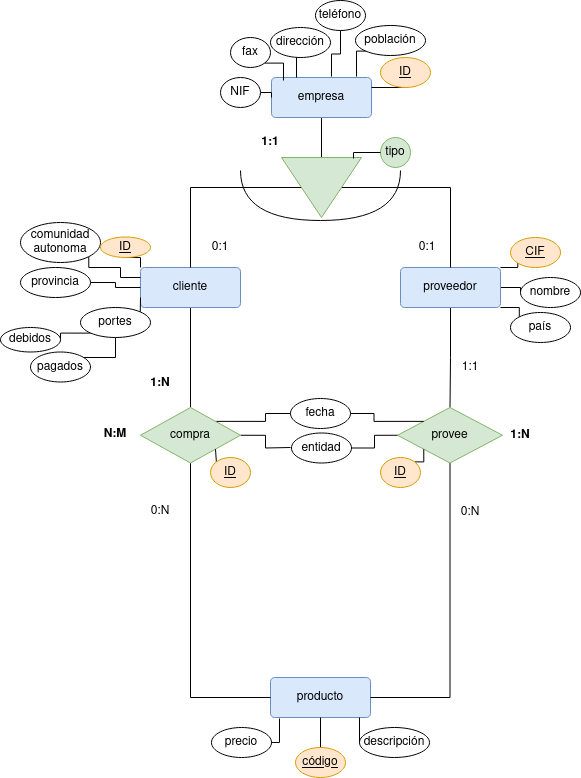

The diagram above was exported from draw.io. Its source (the exported page's mxGraphModel, read from the mxfile embedded in the PNG):
<mxGraphModel dx="1434" dy="795" grid="1" gridSize="10" guides="1" tooltips="1" connect="1" arrows="1" fold="1" page="1" pageScale="1" pageWidth="827" pageHeight="1169" math="0" shadow="0">
  <root>
    <mxCell id="0" />
    <mxCell id="1" parent="0" />
    <mxCell id="tli_p0ZEPbEqmwboCu_G-58" style="edgeStyle=orthogonalEdgeStyle;rounded=0;orthogonalLoop=1;jettySize=auto;html=1;exitX=0.5;exitY=1;exitDx=0;exitDy=0;entryX=0.5;entryY=0;entryDx=0;entryDy=0;endArrow=none;endFill=0;" edge="1" parent="1" source="tli_p0ZEPbEqmwboCu_G-1" target="tli_p0ZEPbEqmwboCu_G-49">
      <mxGeometry relative="1" as="geometry" />
    </mxCell>
    <mxCell id="tli_p0ZEPbEqmwboCu_G-1" value="cliente" style="rounded=1;arcSize=10;whiteSpace=wrap;html=1;align=center;fillColor=#dae8fc;strokeColor=#6c8ebf;" vertex="1" parent="1">
      <mxGeometry x="190" y="510" width="100" height="40" as="geometry" />
    </mxCell>
    <mxCell id="tli_p0ZEPbEqmwboCu_G-54" style="edgeStyle=orthogonalEdgeStyle;rounded=0;orthogonalLoop=1;jettySize=auto;html=1;exitX=1;exitY=0;exitDx=0;exitDy=0;entryX=0;entryY=1;entryDx=0;entryDy=0;endArrow=none;endFill=0;" edge="1" parent="1" source="tli_p0ZEPbEqmwboCu_G-2" target="tli_p0ZEPbEqmwboCu_G-37">
      <mxGeometry relative="1" as="geometry" />
    </mxCell>
    <mxCell id="tli_p0ZEPbEqmwboCu_G-56" style="edgeStyle=orthogonalEdgeStyle;rounded=0;orthogonalLoop=1;jettySize=auto;html=1;exitX=1;exitY=0.5;exitDx=0;exitDy=0;endArrow=none;endFill=0;" edge="1" parent="1" source="tli_p0ZEPbEqmwboCu_G-2" target="tli_p0ZEPbEqmwboCu_G-53">
      <mxGeometry relative="1" as="geometry" />
    </mxCell>
    <mxCell id="tli_p0ZEPbEqmwboCu_G-57" style="edgeStyle=orthogonalEdgeStyle;rounded=0;orthogonalLoop=1;jettySize=auto;html=1;exitX=1;exitY=1;exitDx=0;exitDy=0;entryX=0;entryY=0;entryDx=0;entryDy=0;endArrow=none;endFill=0;" edge="1" parent="1" source="tli_p0ZEPbEqmwboCu_G-2" target="tli_p0ZEPbEqmwboCu_G-55">
      <mxGeometry relative="1" as="geometry" />
    </mxCell>
    <mxCell id="tli_p0ZEPbEqmwboCu_G-59" value="" style="edgeStyle=orthogonalEdgeStyle;rounded=0;orthogonalLoop=1;jettySize=auto;html=1;endArrow=none;endFill=0;" edge="1" parent="1" source="tli_p0ZEPbEqmwboCu_G-2" target="tli_p0ZEPbEqmwboCu_G-50">
      <mxGeometry relative="1" as="geometry" />
    </mxCell>
    <mxCell id="tli_p0ZEPbEqmwboCu_G-2" value="proveedor" style="rounded=1;arcSize=10;whiteSpace=wrap;html=1;align=center;fillColor=#dae8fc;strokeColor=#6c8ebf;" vertex="1" parent="1">
      <mxGeometry x="450" y="510" width="100" height="40" as="geometry" />
    </mxCell>
    <mxCell id="tli_p0ZEPbEqmwboCu_G-11" style="edgeStyle=orthogonalEdgeStyle;rounded=0;orthogonalLoop=1;jettySize=auto;html=1;exitX=0.5;exitY=1;exitDx=0;exitDy=0;endArrow=none;endFill=0;" edge="1" parent="1" source="tli_p0ZEPbEqmwboCu_G-3" target="tli_p0ZEPbEqmwboCu_G-8">
      <mxGeometry relative="1" as="geometry" />
    </mxCell>
    <mxCell id="tli_p0ZEPbEqmwboCu_G-3" value="empresa" style="rounded=1;arcSize=10;whiteSpace=wrap;html=1;align=center;fillColor=#dae8fc;strokeColor=#6c8ebf;" vertex="1" parent="1">
      <mxGeometry x="321" y="320" width="100" height="40" as="geometry" />
    </mxCell>
    <mxCell id="tli_p0ZEPbEqmwboCu_G-9" style="edgeStyle=orthogonalEdgeStyle;rounded=0;orthogonalLoop=1;jettySize=auto;html=1;exitX=0.5;exitY=0;exitDx=0;exitDy=0;entryX=0.5;entryY=0;entryDx=0;entryDy=0;endArrow=none;endFill=0;" edge="1" parent="1" source="tli_p0ZEPbEqmwboCu_G-8" target="tli_p0ZEPbEqmwboCu_G-2">
      <mxGeometry relative="1" as="geometry" />
    </mxCell>
    <mxCell id="tli_p0ZEPbEqmwboCu_G-10" style="edgeStyle=orthogonalEdgeStyle;rounded=0;orthogonalLoop=1;jettySize=auto;html=1;exitX=0.5;exitY=1;exitDx=0;exitDy=0;entryX=0.5;entryY=0;entryDx=0;entryDy=0;endArrow=none;endFill=0;" edge="1" parent="1" source="tli_p0ZEPbEqmwboCu_G-8" target="tli_p0ZEPbEqmwboCu_G-1">
      <mxGeometry relative="1" as="geometry" />
    </mxCell>
    <mxCell id="tli_p0ZEPbEqmwboCu_G-8" value="" style="triangle;whiteSpace=wrap;html=1;rotation=0;direction=south;fillColor=#d5e8d4;strokeColor=#82b366;" vertex="1" parent="1">
      <mxGeometry x="331" y="400" width="80" height="60" as="geometry" />
    </mxCell>
    <mxCell id="tli_p0ZEPbEqmwboCu_G-12" value="tipo" style="ellipse;whiteSpace=wrap;html=1;fillColor=#d5e8d4;strokeColor=#82b366;" vertex="1" parent="1">
      <mxGeometry x="430" y="380" width="30" height="30" as="geometry" />
    </mxCell>
    <mxCell id="tli_p0ZEPbEqmwboCu_G-16" style="edgeStyle=orthogonalEdgeStyle;rounded=0;orthogonalLoop=1;jettySize=auto;html=1;exitX=0;exitY=0.5;exitDx=0;exitDy=0;entryX=0.017;entryY=0.1;entryDx=0;entryDy=0;entryPerimeter=0;endArrow=none;endFill=0;" edge="1" parent="1" source="tli_p0ZEPbEqmwboCu_G-12" target="tli_p0ZEPbEqmwboCu_G-8">
      <mxGeometry relative="1" as="geometry" />
    </mxCell>
    <mxCell id="tli_p0ZEPbEqmwboCu_G-17" value="producto" style="rounded=1;arcSize=10;whiteSpace=wrap;html=1;align=center;fillColor=#dae8fc;strokeColor=#6c8ebf;" vertex="1" parent="1">
      <mxGeometry x="320" y="920" width="100" height="40" as="geometry" />
    </mxCell>
    <mxCell id="tli_p0ZEPbEqmwboCu_G-32" style="edgeStyle=orthogonalEdgeStyle;rounded=0;orthogonalLoop=1;jettySize=auto;html=1;exitX=1;exitY=0.5;exitDx=0;exitDy=0;entryX=0;entryY=0.5;entryDx=0;entryDy=0;endArrow=none;endFill=0;" edge="1" parent="1" source="tli_p0ZEPbEqmwboCu_G-18" target="tli_p0ZEPbEqmwboCu_G-3">
      <mxGeometry relative="1" as="geometry" />
    </mxCell>
    <mxCell id="tli_p0ZEPbEqmwboCu_G-18" value="NIF" style="ellipse;whiteSpace=wrap;html=1;align=center;" vertex="1" parent="1">
      <mxGeometry x="270" y="320" width="40" height="30" as="geometry" />
    </mxCell>
    <mxCell id="tli_p0ZEPbEqmwboCu_G-29" style="edgeStyle=orthogonalEdgeStyle;rounded=0;orthogonalLoop=1;jettySize=auto;html=1;exitX=0.5;exitY=1;exitDx=0;exitDy=0;entryX=0.25;entryY=0;entryDx=0;entryDy=0;endArrow=none;endFill=0;" edge="1" parent="1" source="tli_p0ZEPbEqmwboCu_G-20" target="tli_p0ZEPbEqmwboCu_G-3">
      <mxGeometry relative="1" as="geometry" />
    </mxCell>
    <mxCell id="tli_p0ZEPbEqmwboCu_G-20" value="dirección" style="ellipse;whiteSpace=wrap;html=1;align=center;" vertex="1" parent="1">
      <mxGeometry x="320" y="270" width="60" height="30" as="geometry" />
    </mxCell>
    <mxCell id="tli_p0ZEPbEqmwboCu_G-21" value="población" style="ellipse;whiteSpace=wrap;html=1;align=center;" vertex="1" parent="1">
      <mxGeometry x="405" y="268" width="70" height="30" as="geometry" />
    </mxCell>
    <mxCell id="tli_p0ZEPbEqmwboCu_G-22" value="teléfono" style="ellipse;whiteSpace=wrap;html=1;align=center;" vertex="1" parent="1">
      <mxGeometry x="365" y="243" width="50" height="30" as="geometry" />
    </mxCell>
    <mxCell id="tli_p0ZEPbEqmwboCu_G-23" value="fax" style="ellipse;whiteSpace=wrap;html=1;align=center;" vertex="1" parent="1">
      <mxGeometry x="280" y="280" width="40" height="30" as="geometry" />
    </mxCell>
    <mxCell id="tli_p0ZEPbEqmwboCu_G-26" style="edgeStyle=orthogonalEdgeStyle;rounded=0;orthogonalLoop=1;jettySize=auto;html=1;exitX=0.5;exitY=1;exitDx=0;exitDy=0;entryX=1;entryY=0.25;entryDx=0;entryDy=0;endArrow=none;endFill=0;" edge="1" parent="1" source="tli_p0ZEPbEqmwboCu_G-24" target="tli_p0ZEPbEqmwboCu_G-3">
      <mxGeometry relative="1" as="geometry" />
    </mxCell>
    <mxCell id="tli_p0ZEPbEqmwboCu_G-24" value="&lt;u&gt;ID&lt;/u&gt;" style="ellipse;whiteSpace=wrap;html=1;align=center;fillColor=#ffe6cc;strokeColor=#d79b00;" vertex="1" parent="1">
      <mxGeometry x="430" y="300" width="50" height="30" as="geometry" />
    </mxCell>
    <mxCell id="tli_p0ZEPbEqmwboCu_G-25" value="" style="shape=requiredInterface;html=1;verticalLabelPosition=bottom;sketch=0;rotation=90;" vertex="1" parent="1">
      <mxGeometry x="345" y="358" width="50" height="160" as="geometry" />
    </mxCell>
    <mxCell id="tli_p0ZEPbEqmwboCu_G-27" style="edgeStyle=orthogonalEdgeStyle;rounded=0;orthogonalLoop=1;jettySize=auto;html=1;exitX=0;exitY=1;exitDx=0;exitDy=0;entryX=0.85;entryY=-0.025;entryDx=0;entryDy=0;entryPerimeter=0;endArrow=none;endFill=0;" edge="1" parent="1" source="tli_p0ZEPbEqmwboCu_G-21" target="tli_p0ZEPbEqmwboCu_G-3">
      <mxGeometry relative="1" as="geometry" />
    </mxCell>
    <mxCell id="tli_p0ZEPbEqmwboCu_G-28" style="edgeStyle=orthogonalEdgeStyle;rounded=0;orthogonalLoop=1;jettySize=auto;html=1;exitX=0.5;exitY=1;exitDx=0;exitDy=0;entryX=0.6;entryY=-0.025;entryDx=0;entryDy=0;entryPerimeter=0;endArrow=none;endFill=0;" edge="1" parent="1" source="tli_p0ZEPbEqmwboCu_G-22" target="tli_p0ZEPbEqmwboCu_G-3">
      <mxGeometry relative="1" as="geometry" />
    </mxCell>
    <mxCell id="tli_p0ZEPbEqmwboCu_G-30" style="edgeStyle=orthogonalEdgeStyle;rounded=0;orthogonalLoop=1;jettySize=auto;html=1;exitX=1;exitY=1;exitDx=0;exitDy=0;entryX=0.12;entryY=0.075;entryDx=0;entryDy=0;entryPerimeter=0;endArrow=none;endFill=0;" edge="1" parent="1" source="tli_p0ZEPbEqmwboCu_G-23" target="tli_p0ZEPbEqmwboCu_G-3">
      <mxGeometry relative="1" as="geometry" />
    </mxCell>
    <mxCell id="tli_p0ZEPbEqmwboCu_G-44" style="edgeStyle=orthogonalEdgeStyle;rounded=0;orthogonalLoop=1;jettySize=auto;html=1;exitX=1;exitY=0.5;exitDx=0;exitDy=0;entryX=0;entryY=0.5;entryDx=0;entryDy=0;endArrow=none;endFill=0;" edge="1" parent="1" source="tli_p0ZEPbEqmwboCu_G-33" target="tli_p0ZEPbEqmwboCu_G-1">
      <mxGeometry relative="1" as="geometry" />
    </mxCell>
    <mxCell id="tli_p0ZEPbEqmwboCu_G-33" value="provincia" style="ellipse;whiteSpace=wrap;html=1;align=center;" vertex="1" parent="1">
      <mxGeometry x="70" y="510" width="70" height="30" as="geometry" />
    </mxCell>
    <mxCell id="tli_p0ZEPbEqmwboCu_G-43" style="edgeStyle=orthogonalEdgeStyle;rounded=0;orthogonalLoop=1;jettySize=auto;html=1;exitX=1;exitY=1;exitDx=0;exitDy=0;entryX=0;entryY=0.25;entryDx=0;entryDy=0;endArrow=none;endFill=0;" edge="1" parent="1" source="tli_p0ZEPbEqmwboCu_G-34" target="tli_p0ZEPbEqmwboCu_G-1">
      <mxGeometry relative="1" as="geometry">
        <Array as="points">
          <mxPoint x="138" y="510" />
          <mxPoint x="170" y="510" />
          <mxPoint x="170" y="520" />
        </Array>
      </mxGeometry>
    </mxCell>
    <mxCell id="tli_p0ZEPbEqmwboCu_G-34" value="&lt;div&gt;comunidad&lt;/div&gt;&lt;div&gt;autonoma&lt;br&gt;&lt;/div&gt;" style="ellipse;whiteSpace=wrap;html=1;align=center;" vertex="1" parent="1">
      <mxGeometry x="70" y="465" width="80" height="40" as="geometry" />
    </mxCell>
    <mxCell id="tli_p0ZEPbEqmwboCu_G-37" value="&lt;u&gt;CIF&lt;/u&gt;" style="ellipse;whiteSpace=wrap;html=1;align=center;fillColor=#ffe6cc;strokeColor=#d79b00;" vertex="1" parent="1">
      <mxGeometry x="560" y="480" width="50" height="30" as="geometry" />
    </mxCell>
    <mxCell id="tli_p0ZEPbEqmwboCu_G-45" style="edgeStyle=orthogonalEdgeStyle;rounded=0;orthogonalLoop=1;jettySize=auto;html=1;exitX=1;exitY=0;exitDx=0;exitDy=0;entryX=0;entryY=0.75;entryDx=0;entryDy=0;endArrow=none;endFill=0;" edge="1" parent="1" source="tli_p0ZEPbEqmwboCu_G-38" target="tli_p0ZEPbEqmwboCu_G-1">
      <mxGeometry relative="1" as="geometry" />
    </mxCell>
    <mxCell id="tli_p0ZEPbEqmwboCu_G-46" value="" style="edgeStyle=orthogonalEdgeStyle;rounded=0;orthogonalLoop=1;jettySize=auto;html=1;endArrow=none;endFill=0;" edge="1" parent="1" source="tli_p0ZEPbEqmwboCu_G-38" target="tli_p0ZEPbEqmwboCu_G-41">
      <mxGeometry relative="1" as="geometry" />
    </mxCell>
    <mxCell id="tli_p0ZEPbEqmwboCu_G-47" style="edgeStyle=orthogonalEdgeStyle;rounded=0;orthogonalLoop=1;jettySize=auto;html=1;exitX=0;exitY=1;exitDx=0;exitDy=0;entryX=1;entryY=0.5;entryDx=0;entryDy=0;endArrow=none;endFill=0;" edge="1" parent="1" source="tli_p0ZEPbEqmwboCu_G-38" target="tli_p0ZEPbEqmwboCu_G-40">
      <mxGeometry relative="1" as="geometry" />
    </mxCell>
    <mxCell id="tli_p0ZEPbEqmwboCu_G-38" value="portes" style="ellipse;whiteSpace=wrap;html=1;align=center;" vertex="1" parent="1">
      <mxGeometry x="130" y="550" width="70" height="30" as="geometry" />
    </mxCell>
    <mxCell id="tli_p0ZEPbEqmwboCu_G-42" style="edgeStyle=orthogonalEdgeStyle;rounded=0;orthogonalLoop=1;jettySize=auto;html=1;exitX=0.5;exitY=1;exitDx=0;exitDy=0;entryX=0;entryY=0;entryDx=0;entryDy=0;endArrow=none;endFill=0;" edge="1" parent="1" source="tli_p0ZEPbEqmwboCu_G-39" target="tli_p0ZEPbEqmwboCu_G-1">
      <mxGeometry relative="1" as="geometry" />
    </mxCell>
    <mxCell id="tli_p0ZEPbEqmwboCu_G-39" value="&lt;u&gt;ID&lt;/u&gt;" style="ellipse;whiteSpace=wrap;html=1;align=center;fillColor=#ffe6cc;strokeColor=#d79b00;" vertex="1" parent="1">
      <mxGeometry x="150" y="479.5" width="50" height="20.5" as="geometry" />
    </mxCell>
    <mxCell id="tli_p0ZEPbEqmwboCu_G-40" value="debidos" style="ellipse;whiteSpace=wrap;html=1;align=center;" vertex="1" parent="1">
      <mxGeometry x="50" y="570" width="60" height="24.5" as="geometry" />
    </mxCell>
    <mxCell id="tli_p0ZEPbEqmwboCu_G-41" value="pagados" style="ellipse;whiteSpace=wrap;html=1;align=center;" vertex="1" parent="1">
      <mxGeometry x="80" y="594.5" width="60" height="30" as="geometry" />
    </mxCell>
    <mxCell id="tli_p0ZEPbEqmwboCu_G-61" style="edgeStyle=orthogonalEdgeStyle;rounded=0;orthogonalLoop=1;jettySize=auto;html=1;exitX=0.5;exitY=1;exitDx=0;exitDy=0;entryX=0;entryY=0.5;entryDx=0;entryDy=0;endArrow=none;endFill=0;" edge="1" parent="1" source="tli_p0ZEPbEqmwboCu_G-49" target="tli_p0ZEPbEqmwboCu_G-17">
      <mxGeometry relative="1" as="geometry" />
    </mxCell>
    <mxCell id="tli_p0ZEPbEqmwboCu_G-64" style="edgeStyle=orthogonalEdgeStyle;rounded=0;orthogonalLoop=1;jettySize=auto;html=1;exitX=1;exitY=0.5;exitDx=0;exitDy=0;endArrow=none;endFill=0;" edge="1" parent="1" source="tli_p0ZEPbEqmwboCu_G-49">
      <mxGeometry relative="1" as="geometry">
        <mxPoint x="340" y="690" as="targetPoint" />
      </mxGeometry>
    </mxCell>
    <mxCell id="tli_p0ZEPbEqmwboCu_G-66" style="edgeStyle=orthogonalEdgeStyle;rounded=0;orthogonalLoop=1;jettySize=auto;html=1;exitX=1;exitY=0;exitDx=0;exitDy=0;entryX=0;entryY=0.5;entryDx=0;entryDy=0;endArrow=none;endFill=0;" edge="1" parent="1" source="tli_p0ZEPbEqmwboCu_G-49" target="tli_p0ZEPbEqmwboCu_G-62">
      <mxGeometry relative="1" as="geometry" />
    </mxCell>
    <mxCell id="tli_p0ZEPbEqmwboCu_G-49" value="compra" style="shape=rhombus;perimeter=rhombusPerimeter;whiteSpace=wrap;html=1;align=center;fillColor=#d5e8d4;strokeColor=#82b366;" vertex="1" parent="1">
      <mxGeometry x="190" y="650" width="100" height="55.5" as="geometry" />
    </mxCell>
    <mxCell id="tli_p0ZEPbEqmwboCu_G-60" style="edgeStyle=orthogonalEdgeStyle;rounded=0;orthogonalLoop=1;jettySize=auto;html=1;exitX=0.5;exitY=1;exitDx=0;exitDy=0;entryX=1;entryY=0.5;entryDx=0;entryDy=0;endArrow=none;endFill=0;" edge="1" parent="1" source="tli_p0ZEPbEqmwboCu_G-50" target="tli_p0ZEPbEqmwboCu_G-17">
      <mxGeometry relative="1" as="geometry" />
    </mxCell>
    <mxCell id="tli_p0ZEPbEqmwboCu_G-50" value="provee" style="shape=rhombus;perimeter=rhombusPerimeter;whiteSpace=wrap;html=1;align=center;fillColor=#d5e8d4;strokeColor=#82b366;" vertex="1" parent="1">
      <mxGeometry x="447" y="650" width="105" height="55.5" as="geometry" />
    </mxCell>
    <mxCell id="tli_p0ZEPbEqmwboCu_G-53" value="nombre" style="ellipse;whiteSpace=wrap;html=1;align=center;" vertex="1" parent="1">
      <mxGeometry x="570" y="520" width="60" height="30" as="geometry" />
    </mxCell>
    <mxCell id="tli_p0ZEPbEqmwboCu_G-55" value="país" style="ellipse;whiteSpace=wrap;html=1;align=center;" vertex="1" parent="1">
      <mxGeometry x="560" y="555" width="60" height="30" as="geometry" />
    </mxCell>
    <mxCell id="tli_p0ZEPbEqmwboCu_G-67" style="edgeStyle=orthogonalEdgeStyle;rounded=0;orthogonalLoop=1;jettySize=auto;html=1;exitX=1;exitY=0.5;exitDx=0;exitDy=0;entryX=0;entryY=0;entryDx=0;entryDy=0;endArrow=none;endFill=0;" edge="1" parent="1" source="tli_p0ZEPbEqmwboCu_G-62" target="tli_p0ZEPbEqmwboCu_G-50">
      <mxGeometry relative="1" as="geometry" />
    </mxCell>
    <mxCell id="tli_p0ZEPbEqmwboCu_G-62" value="fecha" style="ellipse;whiteSpace=wrap;html=1;align=center;" vertex="1" parent="1">
      <mxGeometry x="340" y="641" width="60" height="30" as="geometry" />
    </mxCell>
    <mxCell id="tli_p0ZEPbEqmwboCu_G-65" style="edgeStyle=orthogonalEdgeStyle;rounded=0;orthogonalLoop=1;jettySize=auto;html=1;exitX=1;exitY=0.5;exitDx=0;exitDy=0;entryX=0;entryY=0.5;entryDx=0;entryDy=0;endArrow=none;endFill=0;" edge="1" parent="1" source="tli_p0ZEPbEqmwboCu_G-63" target="tli_p0ZEPbEqmwboCu_G-50">
      <mxGeometry relative="1" as="geometry" />
    </mxCell>
    <mxCell id="tli_p0ZEPbEqmwboCu_G-63" value="entidad" style="ellipse;whiteSpace=wrap;html=1;align=center;" vertex="1" parent="1">
      <mxGeometry x="341" y="675.5" width="60" height="30" as="geometry" />
    </mxCell>
    <mxCell id="tli_p0ZEPbEqmwboCu_G-70" style="edgeStyle=orthogonalEdgeStyle;rounded=0;orthogonalLoop=1;jettySize=auto;html=1;exitX=1;exitY=0;exitDx=0;exitDy=0;entryX=0;entryY=1;entryDx=0;entryDy=0;endArrow=none;endFill=0;" edge="1" parent="1" source="tli_p0ZEPbEqmwboCu_G-68" target="tli_p0ZEPbEqmwboCu_G-50">
      <mxGeometry relative="1" as="geometry" />
    </mxCell>
    <mxCell id="tli_p0ZEPbEqmwboCu_G-68" value="&lt;u&gt;ID&lt;/u&gt;" style="ellipse;whiteSpace=wrap;html=1;align=center;fillColor=#ffe6cc;strokeColor=#d79b00;" vertex="1" parent="1">
      <mxGeometry x="430" y="700" width="40" height="30" as="geometry" />
    </mxCell>
    <mxCell id="tli_p0ZEPbEqmwboCu_G-71" style="edgeStyle=orthogonalEdgeStyle;rounded=0;orthogonalLoop=1;jettySize=auto;html=1;exitX=0;exitY=0;exitDx=0;exitDy=0;entryX=1;entryY=1;entryDx=0;entryDy=0;endArrow=none;endFill=0;" edge="1" parent="1" source="tli_p0ZEPbEqmwboCu_G-69" target="tli_p0ZEPbEqmwboCu_G-49">
      <mxGeometry relative="1" as="geometry" />
    </mxCell>
    <mxCell id="tli_p0ZEPbEqmwboCu_G-69" value="&lt;u&gt;ID&lt;/u&gt;" style="ellipse;whiteSpace=wrap;html=1;align=center;fillColor=#ffe6cc;strokeColor=#d79b00;" vertex="1" parent="1">
      <mxGeometry x="260" y="700" width="40" height="30" as="geometry" />
    </mxCell>
    <mxCell id="tli_p0ZEPbEqmwboCu_G-80" style="edgeStyle=orthogonalEdgeStyle;rounded=0;orthogonalLoop=1;jettySize=auto;html=1;exitX=0.5;exitY=0;exitDx=0;exitDy=0;entryX=0.5;entryY=1;entryDx=0;entryDy=0;endArrow=none;endFill=0;" edge="1" parent="1" source="tli_p0ZEPbEqmwboCu_G-72" target="tli_p0ZEPbEqmwboCu_G-17">
      <mxGeometry relative="1" as="geometry" />
    </mxCell>
    <mxCell id="tli_p0ZEPbEqmwboCu_G-72" value="&lt;u&gt;código&lt;/u&gt;" style="ellipse;whiteSpace=wrap;html=1;align=center;fillColor=#ffe6cc;strokeColor=#d79b00;" vertex="1" parent="1">
      <mxGeometry x="345" y="990" width="50" height="30" as="geometry" />
    </mxCell>
    <mxCell id="tli_p0ZEPbEqmwboCu_G-73" value="descripción" style="ellipse;whiteSpace=wrap;html=1;align=center;" vertex="1" parent="1">
      <mxGeometry x="409" y="970" width="70" height="30" as="geometry" />
    </mxCell>
    <mxCell id="tli_p0ZEPbEqmwboCu_G-74" value="precio" style="ellipse;whiteSpace=wrap;html=1;align=center;" vertex="1" parent="1">
      <mxGeometry x="261" y="970" width="60" height="30" as="geometry" />
    </mxCell>
    <mxCell id="tli_p0ZEPbEqmwboCu_G-79" style="edgeStyle=orthogonalEdgeStyle;rounded=0;orthogonalLoop=1;jettySize=auto;html=1;exitX=0;exitY=0.5;exitDx=0;exitDy=0;entryX=0.89;entryY=1;entryDx=0;entryDy=0;entryPerimeter=0;endArrow=none;endFill=0;" edge="1" parent="1" source="tli_p0ZEPbEqmwboCu_G-73" target="tli_p0ZEPbEqmwboCu_G-17">
      <mxGeometry relative="1" as="geometry" />
    </mxCell>
    <mxCell id="tli_p0ZEPbEqmwboCu_G-81" style="edgeStyle=orthogonalEdgeStyle;rounded=0;orthogonalLoop=1;jettySize=auto;html=1;exitX=1;exitY=0.5;exitDx=0;exitDy=0;entryX=0.09;entryY=1.025;entryDx=0;entryDy=0;entryPerimeter=0;endArrow=none;endFill=0;" edge="1" parent="1" source="tli_p0ZEPbEqmwboCu_G-74" target="tli_p0ZEPbEqmwboCu_G-17">
      <mxGeometry relative="1" as="geometry" />
    </mxCell>
    <mxCell id="tli_p0ZEPbEqmwboCu_G-82" value="0:N" style="text;html=1;strokeColor=none;fillColor=none;align=center;verticalAlign=middle;whiteSpace=wrap;rounded=0;" vertex="1" parent="1">
      <mxGeometry x="490" y="740" width="60" height="30" as="geometry" />
    </mxCell>
    <mxCell id="tli_p0ZEPbEqmwboCu_G-83" value="1:1" style="text;html=1;strokeColor=none;fillColor=none;align=center;verticalAlign=middle;whiteSpace=wrap;rounded=0;" vertex="1" parent="1">
      <mxGeometry x="490" y="594.5" width="60" height="30" as="geometry" />
    </mxCell>
    <mxCell id="tli_p0ZEPbEqmwboCu_G-84" value="&lt;b&gt;1:N&lt;/b&gt;" style="text;html=1;strokeColor=none;fillColor=none;align=center;verticalAlign=middle;whiteSpace=wrap;rounded=0;" vertex="1" parent="1">
      <mxGeometry x="540" y="662.75" width="60" height="30" as="geometry" />
    </mxCell>
    <mxCell id="tli_p0ZEPbEqmwboCu_G-85" value="&lt;b&gt;1:1&lt;/b&gt;" style="text;html=1;strokeColor=none;fillColor=none;align=center;verticalAlign=middle;whiteSpace=wrap;rounded=0;" vertex="1" parent="1">
      <mxGeometry x="290" y="370" width="60" height="30" as="geometry" />
    </mxCell>
    <mxCell id="tli_p0ZEPbEqmwboCu_G-86" value="0:1" style="text;html=1;strokeColor=none;fillColor=none;align=center;verticalAlign=middle;whiteSpace=wrap;rounded=0;" vertex="1" parent="1">
      <mxGeometry x="447" y="474.75" width="60" height="30" as="geometry" />
    </mxCell>
    <mxCell id="tli_p0ZEPbEqmwboCu_G-87" value="0:1" style="text;html=1;strokeColor=none;fillColor=none;align=center;verticalAlign=middle;whiteSpace=wrap;rounded=0;" vertex="1" parent="1">
      <mxGeometry x="240" y="475" width="60" height="30" as="geometry" />
    </mxCell>
    <mxCell id="tli_p0ZEPbEqmwboCu_G-88" value="0:N" style="text;html=1;strokeColor=none;fillColor=none;align=center;verticalAlign=middle;whiteSpace=wrap;rounded=0;" vertex="1" parent="1">
      <mxGeometry x="180" y="739" width="60" height="30" as="geometry" />
    </mxCell>
    <mxCell id="tli_p0ZEPbEqmwboCu_G-90" value="&lt;b&gt;1:N&lt;/b&gt;" style="text;html=1;strokeColor=none;fillColor=none;align=center;verticalAlign=middle;whiteSpace=wrap;rounded=0;" vertex="1" parent="1">
      <mxGeometry x="180" y="611" width="60" height="30" as="geometry" />
    </mxCell>
    <mxCell id="tli_p0ZEPbEqmwboCu_G-91" value="&lt;b&gt;N:M&lt;/b&gt;" style="text;html=1;strokeColor=none;fillColor=none;align=center;verticalAlign=middle;whiteSpace=wrap;rounded=0;" vertex="1" parent="1">
      <mxGeometry x="135" y="662" width="60" height="30" as="geometry" />
    </mxCell>
  </root>
</mxGraphModel>